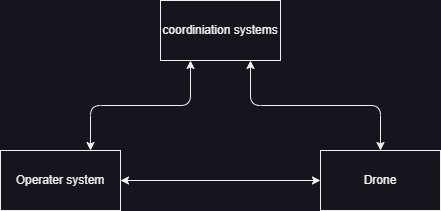

The diagram above was exported from draw.io. Its source (the exported page's mxGraphModel, read from the mxfile embedded in the PNG):
<mxGraphModel dx="1434" dy="844" grid="1" gridSize="10" guides="1" tooltips="1" connect="1" arrows="1" fold="1" page="1" pageScale="1" pageWidth="850" pageHeight="1100" math="0" shadow="0">
  <root>
    <mxCell id="0" />
    <mxCell id="1" parent="0" />
    <mxCell id="bSQXBvVHB2e-my3wnnkb-4" style="edgeStyle=orthogonalEdgeStyle;rounded=1;orthogonalLoop=1;jettySize=auto;html=1;exitX=0.25;exitY=1;exitDx=0;exitDy=0;entryX=0.75;entryY=0;entryDx=0;entryDy=0;startArrow=classic;startFill=1;curved=0;" edge="1" parent="1" source="Zpwr4wQvnCOLbZfeR9e0-1" target="9GmQ39GXPfA4MzyViirz-1">
      <mxGeometry relative="1" as="geometry" />
    </mxCell>
    <mxCell id="Zpwr4wQvnCOLbZfeR9e0-1" value="coordiniation systems" style="rounded=0;whiteSpace=wrap;html=1;" vertex="1" parent="1">
      <mxGeometry x="360" y="400" width="120" height="60" as="geometry" />
    </mxCell>
    <mxCell id="bSQXBvVHB2e-my3wnnkb-2" style="edgeStyle=orthogonalEdgeStyle;rounded=0;orthogonalLoop=1;jettySize=auto;html=1;exitX=1;exitY=0.5;exitDx=0;exitDy=0;entryX=0;entryY=0.5;entryDx=0;entryDy=0;startArrow=classic;startFill=1;" edge="1" parent="1" source="9GmQ39GXPfA4MzyViirz-1" target="bSQXBvVHB2e-my3wnnkb-1">
      <mxGeometry relative="1" as="geometry" />
    </mxCell>
    <mxCell id="9GmQ39GXPfA4MzyViirz-1" value="Operater system" style="rounded=0;whiteSpace=wrap;html=1;" vertex="1" parent="1">
      <mxGeometry x="200" y="550" width="120" height="60" as="geometry" />
    </mxCell>
    <mxCell id="bSQXBvVHB2e-my3wnnkb-3" style="edgeStyle=orthogonalEdgeStyle;rounded=1;orthogonalLoop=1;jettySize=auto;html=1;exitX=0.5;exitY=0;exitDx=0;exitDy=0;entryX=0.75;entryY=1;entryDx=0;entryDy=0;startArrow=classic;startFill=1;curved=0;" edge="1" parent="1" source="bSQXBvVHB2e-my3wnnkb-1" target="Zpwr4wQvnCOLbZfeR9e0-1">
      <mxGeometry relative="1" as="geometry" />
    </mxCell>
    <mxCell id="bSQXBvVHB2e-my3wnnkb-1" value="Drone" style="rounded=0;whiteSpace=wrap;html=1;" vertex="1" parent="1">
      <mxGeometry x="520" y="550" width="120" height="60" as="geometry" />
    </mxCell>
  </root>
</mxGraphModel>